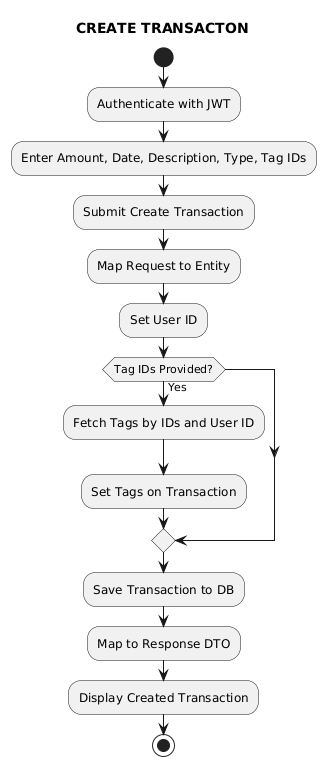

The diagram above was rendered by PlantUML. Its source (embedded in the PNG):
@startuml
title CREATE TRANSACTON
start
:Authenticate with JWT;
:Enter Amount, Date, Description, Type, Tag IDs;
:Submit Create Transaction;
:Map Request to Entity;
:Set User ID;
if (Tag IDs Provided?) then (Yes)
  :Fetch Tags by IDs and User ID;
  :Set Tags on Transaction;
endif
:Save Transaction to DB;
:Map to Response DTO;
:Display Created Transaction;
stop
@enduml